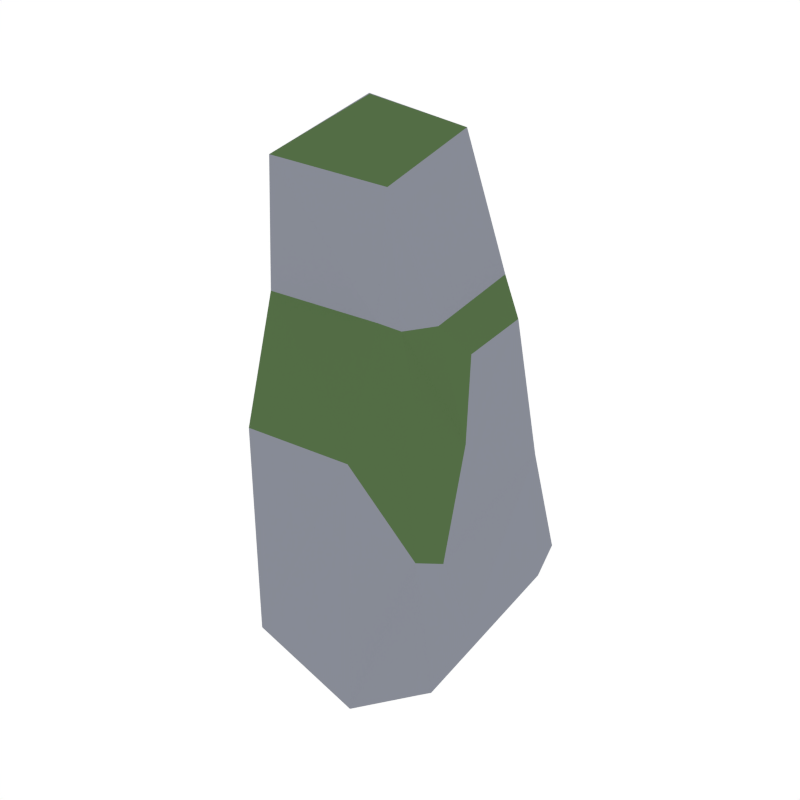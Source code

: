 # Source: Rock_Moss_1.blend  (saved by Blender 2.79.0; exported with 4.5.12 LTS)
import bpy
from mathutils import Matrix  # noqa: F401  (used for matrix-valued properties, if any)

bpy.ops.wm.read_factory_settings(use_empty=True)
scene = bpy.context.scene
scene.name = 'Scene'

# ---- collections
col_collection_1 = bpy.data.collections.new('Collection 1'); scene.collection.children.link(col_collection_1)

# ---- materials (node trees are filled in below, after node groups)
mat_rock = bpy.data.materials.new('Rock')
mat_rock.alpha_threshold = 0.0
mat_rock.diffuse_color = (0.2442, 0.2583, 0.3032, 1.0)
mat_rock.roughness = 0.5
mat_green = bpy.data.materials.new('Green')
mat_green.alpha_threshold = 0.0
mat_green.diffuse_color = (0.08744, 0.1523, 0.05986, 1.0)
mat_green.roughness = 0.5

# ---- material node trees

# ---- world
world_world = bpy.data.worlds.new('World'); scene.world = world_world
world_world.color = (1.0, 1.0, 1.0)
world_world.use_sun_shadow = False
world_world.sun_shadow_jitter_overblur = 0.0
world_world.cycles.sampling_method = 'NONE'
world_world.cycles.sample_map_resolution = 256

# ---- meshes
me_cube_019 = bpy.data.meshes.new('Cube.019')
me_cube_019.from_pydata([(-0.1811, 0.1382, -0.1201), (-0.1213, 0.1255, 0.7728), (0.1615, 0.139, 0.5128), (-0.08538, -0.2135, -0.1181), (-0.08753, -0.1445, 0.7284), (0.1767, -0.05917, 0.4893), (0.1012, 0.1034, 0.7528), (0.1185, -0.1098, 0.7079), (-0.09889, 0.1014, 0.7782), (-0.1173, 0.1628, 0.5899), (0.1409, -0.2419, -0.1712), (0.2551, -0.2004, -0.1042), (0.06006, 0.1572, 0.5095), (0.068, 0.2026, -0.1718), (-0.1848, 0.1611, -0.1202), (0.2036, 0.2249, -0.1041), (0.1897, 0.1822, 0.1924), (0.2218, -0.1668, 0.127), (-0.09729, -0.2151, 0.2817), (0.1195, -0.2098, 0.2905), (-0.1742, 0.131, 0.2878), (0.1859, 0.2051, 0.1923), (0.06223, 0.1806, 0.2939), (-0.178, 0.1539, 0.2878), (0.2241, 0.2047, -0.1034), (0.2691, -0.1815, -0.1036), (-0.08273, -0.2297, -0.1181), (0.1429, -0.1068, 0.4867), (-0.09774, -0.1473, 0.505), (0.1136, -0.1273, 0.4991), (0.2023, 0.123, 0.449), (0.2086, -0.01485, 0.4354), (0.2277, -0.04894, 0.2953), (0.2547, -0.1367, 0.1242), (0.2347, 0.1495, 0.1924), (0.2691, 0.172, 0.002856), (0.3005, -0.1286, 0.001233)], [], [(12, 6, 2), (25, 24, 35, 36), (17, 25, 36, 33), (29, 7, 4, 28), (5, 2, 6, 7), (18, 28, 9, 20), (9, 1, 6, 12), (6, 1, 8), (1, 4, 8), (12, 2, 21, 22), (19, 18, 26, 10), (0, 14, 13, 10, 26, 3), (9, 28, 4, 1), (20, 9, 23), (0, 20, 23, 14), (13, 22, 21, 15), (14, 23, 22, 13), (2, 16, 21), (11, 25, 17), (3, 18, 20, 0), (15, 21, 16, 24), (27, 5, 7, 29), (18, 3, 26), (15, 24, 25, 11, 10, 13), (17, 19, 10, 11), (17, 27, 29, 19), (19, 29, 28, 18), (23, 9, 12, 22), (7, 6, 8, 4), (34, 33, 36, 35), (34, 30, 31, 32, 33), (5, 27, 32, 31), (27, 17, 33, 32), (24, 16, 34, 35), (2, 5, 31, 30), (16, 2, 30, 34)])
me_cube_019.polygons.foreach_set('material_index', [0, 0, 0, 0, 0, 0, 0, 0, 0, 0, 0, 0, 0, 0, 0, 0, 0, 0, 0, 0, 0, 0, 0, 0, 0, 1, 1, 0, 1, 0, 0, 1, 1, 0, 1, 0])
me_cube_019.materials.append(mat_rock)
me_cube_019.materials.append(mat_green)
me_cube_019.use_remesh_preserve_volume = False
me_cube_019.use_remesh_preserve_attributes = False
me_cube_019.use_mirror_vertex_groups = False
me_cube_019.update()

# ---- objects
ob_rock_moss_1 = bpy.data.objects.new('Rock_Moss_1', me_cube_019)

# ---- transforms, parenting, visibility, modifiers, constraints
ob_rock_moss_1.location = (0.0, 0.0, 0.0)
ob_rock_moss_1.lineart.crease_threshold = 0.0

# ---- collection membership
col_collection_1.objects.link(ob_rock_moss_1)

# ---- scene / render settings (as saved in the file)
scene.frame_start = 1; scene.frame_end = 250; scene.frame_set(0)
scene.render.engine = 'CYCLES'
scene.render.resolution_x = 1000
scene.render.resolution_y = 1000
scene.render.dither_intensity = 0.0
scene.cycles.samples = 200
scene.cycles.sampling_pattern = 'TABULATED_SOBOL'
scene.cycles.light_sampling_threshold = 0.0
scene.cycles.use_adaptive_sampling = False
scene.cycles.use_light_tree = False
scene.cycles.caustics_reflective = False
scene.cycles.caustics_refractive = False
scene.cycles.blur_glossy = 0.0
scene.cycles.max_bounces = 2
scene.cycles.pixel_filter_type = 'GAUSSIAN'
scene.cycles.sample_clamp_indirect = 0.0
scene.view_settings.view_transform = 'Standard'
bpy.context.view_layer.update()

# ---- added for rendering (the .blend has no active camera): camera
cam_auto = bpy.data.cameras.new('AutoCamera')
cam_auto.lens = 50.0
cam_auto.sensor_width = 36.0
cam_auto.clip_end = 1000.0
ob_auto_camera = bpy.data.objects.new('AutoCamera', cam_auto)
scene.collection.objects.link(ob_auto_camera)
ob_auto_camera.location = (1.13521, -1.30138, 1.16509)
ob_auto_camera.rotation_euler = (1.09748, -7.21219e-08, 0.694738)
scene.camera = ob_auto_camera
bpy.context.view_layer.update()
